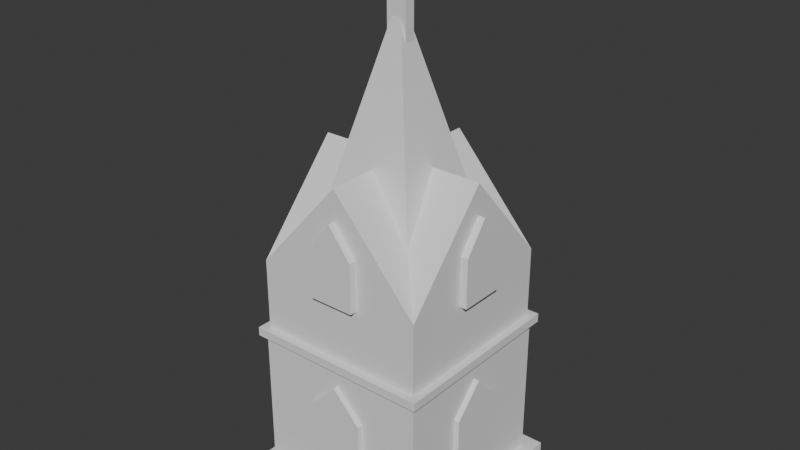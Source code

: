 # Source: small_chapel.blend  (saved by Blender 4.3.34; exported with 4.5.12 LTS)
import bpy
from mathutils import Matrix  # noqa: F401  (used for matrix-valued properties, if any)

bpy.ops.wm.read_factory_settings(use_empty=True)
scene = bpy.context.scene
scene.name = 'Scene'

# ---- collections
col_collection = bpy.data.collections.new('Collection'); scene.collection.children.link(col_collection)

# ---- world
world_world = bpy.data.worlds.new('World'); scene.world = world_world
world_world.use_nodes = True; world_world.node_tree.nodes.clear()
_N = world_world.node_tree.nodes; _L = world_world.node_tree.links
n0 = _N.new('ShaderNodeOutputWorld'); n0.name = 'World Output'; n0.location = (300, 300)
n1 = _N.new('ShaderNodeBackground'); n1.name = 'Background'; n1.location = (10, 300)
n1.inputs[0].default_value = (0.05088, 0.05088, 0.05088, 1.0)
_L.new(n1.outputs[0], n0.inputs[0])
n0.is_active_output = True
world_world.color = (0.05088, 0.05088, 0.05088)
world_world.sun_shadow_jitter_overblur = 0.0

# ---- meshes
me_plane = bpy.data.meshes.new('Plane')
me_plane.from_pydata([(-1.0, -1.0, 0.0), (1.0, -1.0, 0.0), (-1.0, 1.0, 0.0), (1.0, 1.0, 0.0), (-1.0, 1.0, 0.1704), (-1.0, -1.0, 0.1704), (1.0, -1.0, 0.1704), (1.0, 1.0, 0.1704), (-0.8641, 0.8641, 0.1704), (-0.8641, -0.8641, 0.1704), (0.8641, -0.8641, 0.1704), (0.8641, 0.8641, 0.1704), (-0.8641, 0.8641, 1.603), (-0.8641, -0.8641, 1.603), (0.8641, -0.8641, 1.603), (0.8641, 0.8641, 1.603), (-0.9191, 0.9191, 1.603), (-0.9191, -0.9191, 1.603), (0.9191, -0.9191, 1.603), (0.9191, 0.9191, 1.603), (-0.9191, 0.9191, 1.688), (-0.9191, -0.9191, 1.688), (0.9191, -0.9191, 1.688), (0.9191, 0.9191, 1.688), (-0.845, 0.845, 1.688), (-0.845, -0.845, 1.688), (0.845, -0.845, 1.688), (0.845, 0.845, 1.688), (-0.845, 0.845, 2.384), (-0.845, -0.845, 2.384), (0.845, -0.845, 2.384), (0.845, 0.845, 2.384), (-0.845, 0.0, 3.344), (0.0, -0.845, 3.344), (0.845, 0.0, 3.344), (0.0, 0.845, 3.344), (0.0, 0.0, 3.344), (-0.5455, -0.5455, 2.58), (0.5455, -0.5455, 2.58), (-0.5455, 0.5455, 2.58), (0.5455, 0.5455, 2.58), (0.0, 0.0, 4.775), (0.0, -0.845, 1.688), (0.4225, -0.845, 2.864), (0.845, -0.845, 2.036), (-0.845, -0.845, 2.036), (-0.4225, -0.845, 2.864), (0.2817, -0.845, 1.688), (0.5633, -0.845, 1.688), (0.5633, -0.845, 2.704), (0.7041, -0.845, 2.544), (0.845, -0.845, 2.152), (0.845, -0.845, 2.268), (-0.845, -0.845, 1.92), (-0.845, -0.845, 1.804), (-0.2817, -0.845, 3.024), (-0.1408, -0.845, 3.184), (-0.5633, -0.845, 1.688), (-0.2817, -0.845, 1.688), (0.1408, -0.845, 3.184), (0.2817, -0.845, 3.024), (0.845, -0.845, 1.804), (0.845, -0.845, 1.92), (-0.845, -0.845, 2.268), (-0.845, -0.845, 2.152), (-0.7041, -0.845, 2.544), (-0.5633, -0.845, 2.704), (0.845, 0.0, 1.688), (0.845, 0.4225, 2.864), (0.845, 0.845, 2.036), (0.845, -0.845, 2.326), (0.845, -0.4225, 2.864), (0.845, -0.845, 1.978), (0.845, -0.845, 2.094), (0.845, -0.845, 2.21), (0.845, -0.845, 1.746), (0.845, -0.845, 1.862)], [], [(0, 2, 3, 1), (6, 7, 11, 10), (3, 2, 4, 7), (0, 1, 6, 5), (1, 3, 7, 6), (2, 0, 5, 4), (10, 11, 15, 14), (4, 5, 9, 8), (7, 4, 8, 11), (5, 6, 10, 9), (15, 12, 16, 19), (8, 9, 13, 12), (11, 8, 12, 15), (9, 10, 14, 13), (18, 19, 23, 22), (13, 14, 18, 17), (14, 15, 19, 18), (12, 13, 17, 16), (20, 21, 25, 24), (16, 17, 21, 20), (19, 16, 20, 23), (17, 18, 22, 21), (27, 24, 28, 35, 31, 69), (23, 20, 24, 27), (21, 22, 26, 48, 47, 42, 58, 57, 25), (22, 23, 27, 67, 26), (35, 36, 31), (25, 57, 58, 42, 47, 48, 26, 75, 61, 76, 62, 72, 44, 73, 51, 74, 52, 70, 30, 50, 49, 43, 60, 59, 33, 56, 55, 46, 66, 65, 29, 63, 64, 45, 53, 54), (26, 67, 27, 69, 31, 68, 34, 71, 30, 70, 52, 74, 51, 73, 44, 72, 62, 76, 61, 75), (24, 25, 54, 53, 45, 64, 63, 29, 32, 28), (28, 32, 36), (28, 36, 35), (30, 36, 33, 59, 60, 43, 49, 50), (31, 36, 34, 68), (33, 36, 29, 65, 66, 46, 55, 56), (29, 36, 32), (34, 36, 30, 71), (37, 39, 40, 38), (38, 40, 41), (39, 37, 41), (40, 39, 41), (37, 38, 41)])
_uv = me_plane.uv_layers.new(name='UVMap')
_uv.uv.foreach_set('vector', [0.0, 0.0, 0.0, 1.0, 1.0, 1.0, 1.0, 0.0, 1.0, 0.0, 1.0, 1.0, 1.0, 1.0, 1.0, 0.0, 1.0, 1.0, 0.0, 1.0, 0.0, 1.0, 1.0, 1.0, 0.0, 0.0, 1.0, 0.0, 1.0, 0.0, 0.0, 0.0, 1.0, 0.0, 1.0, 1.0, 1.0, 1.0, 1.0, 0.0, 0.0, 1.0, 0.0, 0.0, 0.0, 0.0, 0.0, 1.0, 1.0, 0.0, 1.0, 1.0, 1.0, 1.0, 1.0, 0.0, 0.0, 1.0, 0.0, 0.0, 0.0, 0.0, 0.0, 1.0, 1.0, 1.0, 0.0, 1.0, 0.0, 1.0, 1.0, 1.0, 0.0, 0.0, 1.0, 0.0, 1.0, 0.0, 0.0, 0.0, 1.0, 1.0, 0.0, 1.0, 0.0, 1.0, 1.0, 1.0, 0.0, 1.0, 0.0, 0.0, 0.0, 0.0, 0.0, 1.0, 1.0, 1.0, 0.0, 1.0, 0.0, 1.0, 1.0, 1.0, 0.0, 0.0, 1.0, 0.0, 1.0, 0.0, 0.0, 0.0, 1.0, 0.0, 1.0, 1.0, 1.0, 1.0, 1.0, 0.0, 0.0, 0.0, 1.0, 0.0, 1.0, 0.0, 0.0, 0.0, 1.0, 0.0, 1.0, 1.0, 1.0, 1.0, 1.0, 0.0, 0.0, 1.0, 0.0, 0.0, 0.0, 0.0, 0.0, 1.0, 0.0, 1.0, 0.0, 0.0, 0.0, 0.0, 0.0, 1.0, 0.0, 1.0, 0.0, 0.0, 0.0, 0.0, 0.0, 1.0, 1.0, 1.0, 0.0, 1.0, 0.0, 1.0, 1.0, 1.0, 0.0, 0.0, 1.0, 0.0, 1.0, 0.0, 0.0, 0.0, 1.0, 1.0, 0.0, 1.0, 0.0, 1.0, 0.5, 1.0, 1.0, 1.0, 1.0, 1.0, 1.0, 1.0, 0.0, 1.0, 0.0, 1.0, 1.0, 1.0, 0.0, 0.0, 1.0, 0.0, 1.0, 0.0, 0.8333, 0.0, 0.6667, 0.0, 0.5, 0.0, 0.3333, 0.0, 0.1667, 0.0, 0.0, 0.0, 1.0, 0.0, 1.0, 1.0, 1.0, 1.0, 1.0, 0.5, 1.0, 0.0, 0.5, 1.0, 0.0, 0.0, 1.0, 1.0, 0.0, 0.0, 0.1667, 0.0, 0.3333, 0.0, 0.5, 0.0, 0.6667, 0.0, 0.8333, 0.0, 1.0, 0.0, 1.0, 0.0, 1.0, 0.0, 1.0, 0.0, 1.0, 0.0, 1.0, 0.0, 1.0, 0.0, 1.0, 0.0, 1.0, 0.0, 1.0, 0.0, 1.0, 0.0, 1.0, 0.0, 1.0, 0.0, 0.9167, 0.0, 0.8333, 0.0, 0.75, 0.0, 0.6667, 0.0, 0.5833, 0.0, 0.5, 0.0, 0.4167, 0.0, 0.3333, 0.0, 0.25, 0.0, 0.1667, 0.0, 0.08333, 0.0, 0.0, 0.0, 0.0, 0.0, 0.0, 0.0, 0.0, 0.0, 0.0, 0.0, 0.0, 0.0, 1.0, 0.0, 1.0, 0.5, 1.0, 1.0, 1.0, 1.0, 1.0, 1.0, 1.0, 0.75, 1.0, 0.5, 1.0, 0.25, 1.0, 0.0, 1.0, 0.0, 1.0, 0.0, 1.0, 0.0, 1.0, 0.0, 1.0, 0.0, 1.0, 0.0, 1.0, 0.0, 1.0, 0.0, 1.0, 0.0, 1.0, 0.0, 1.0, 0.0, 0.0, 1.0, 0.0, 0.0, 0.0, 0.0, 0.0, 0.0, 0.0, 0.0, 0.0, 0.0, 0.0, 0.0, 0.0, 0.0, 0.0, 0.5, 0.0, 1.0, 0.0, 1.0, 0.0, 0.5, 0.0, 0.0, 0.0, 1.0, 0.0, 0.0, 0.5, 1.0, 1.0, 0.0, 0.5, 0.5, 0.5, 0.0, 0.5833, 0.0, 0.6667, 0.0, 0.75, 0.0, 0.8333, 0.0, 0.9167, 0.0, 1.0, 1.0, 0.0, 0.0, 1.0, 0.5, 1.0, 0.75, 0.5, 0.0, 0.5, 0.5, 0.0, 0.0, 0.08333, 0.0, 0.1667, 0.0, 0.25, 0.0, 0.3333, 0.0, 0.4167, 0.0, 0.0, 0.0, 0.5, 0.5, 0.0, 0.5, 1.0, 0.5, 0.0, 0.0, 1.0, 0.0, 1.0, 0.25, 0.0, 0.0, 0.0, 1.0, 1.0, 1.0, 1.0, 0.0, 1.0, 0.0, 1.0, 1.0, 1.0, 0.0, 0.0, 1.0, 0.0, 0.0, 0.0, 1.0, 1.0, 1.0, 0.0, 1.0, 1.0, 1.0, 0.0, 0.0, 1.0, 0.0, 0.0, 0.0])
me_plane.update()
me_plane_001 = bpy.data.meshes.new('Plane.001')
me_plane_001.from_pydata([(-1.0, -1.277, 0.0), (1.0, -1.277, 0.0), (-1.0, 1.0, 0.0), (1.0, 1.0, 0.0), (-1.0, 1.501, 0.0), (1.0, 1.501, 0.0), (4.199, 1.0, 0.0), (4.199, 1.501, 0.0), (-4.199, 1.0, 0.0), (-4.199, 1.501, 0.0), (-1.0, 2.39, 0.0), (1.0, 2.39, 0.0), (-1.0, 1.0, 1.055), (-1.0, -1.277, 1.055), (1.0, -1.277, 1.055), (1.0, 1.0, 1.055), (1.0, 1.501, 1.055), (-1.0, 1.501, 1.055), (4.199, 1.0, 1.055), (4.199, 1.501, 1.055), (-4.199, 1.501, 1.055), (-4.199, 1.0, 1.055), (1.0, 2.39, 1.055), (-1.0, 2.39, 1.055)], [], [(0, 2, 3, 1), (2, 4, 5, 3), (5, 7, 6, 3), (2, 8, 9, 4), (4, 10, 11, 5), (13, 14, 15, 12), (12, 15, 16, 17), (16, 15, 18, 19), (12, 17, 20, 21), (17, 16, 22, 23), (11, 10, 23, 22), (9, 8, 21, 20), (2, 0, 13, 12), (6, 7, 19, 18), (10, 4, 17, 23), (8, 2, 12, 21), (0, 1, 14, 13), (7, 5, 16, 19), (5, 11, 22, 16), (4, 9, 20, 17), (1, 3, 15, 14), (3, 6, 18, 15)])
_uv = me_plane_001.uv_layers.new(name='UVMap')
_uv.uv.foreach_set('vector', [0.0, 0.0, 0.0, 1.0, 1.0, 1.0, 1.0, 0.0, 0.0, 1.0, 0.0, 1.0, 1.0, 1.0, 1.0, 1.0, 1.0, 1.0, 1.0, 1.0, 1.0, 1.0, 1.0, 1.0, 0.0, 1.0, 0.0, 1.0, 0.0, 1.0, 0.0, 1.0, 0.0, 1.0, 0.0, 1.0, 1.0, 1.0, 1.0, 1.0, 0.0, 0.0, 1.0, 0.0, 1.0, 1.0, 0.0, 1.0, 0.0, 1.0, 1.0, 1.0, 1.0, 1.0, 0.0, 1.0, 1.0, 1.0, 1.0, 1.0, 1.0, 1.0, 1.0, 1.0, 0.0, 1.0, 0.0, 1.0, 0.0, 1.0, 0.0, 1.0, 0.0, 1.0, 1.0, 1.0, 1.0, 1.0, 0.0, 1.0, 1.0, 1.0, 0.0, 1.0, 0.0, 1.0, 1.0, 1.0, 0.0, 1.0, 0.0, 1.0, 0.0, 1.0, 0.0, 1.0, 0.0, 1.0, 0.0, 0.0, 0.0, 0.0, 0.0, 1.0, 1.0, 1.0, 1.0, 1.0, 1.0, 1.0, 1.0, 1.0, 0.0, 1.0, 0.0, 1.0, 0.0, 1.0, 0.0, 1.0, 0.0, 1.0, 0.0, 1.0, 0.0, 1.0, 0.0, 1.0, 0.0, 0.0, 1.0, 0.0, 1.0, 0.0, 0.0, 0.0, 1.0, 1.0, 1.0, 1.0, 1.0, 1.0, 1.0, 1.0, 1.0, 1.0, 1.0, 1.0, 1.0, 1.0, 1.0, 1.0, 0.0, 1.0, 0.0, 1.0, 0.0, 1.0, 0.0, 1.0, 1.0, 0.0, 1.0, 1.0, 1.0, 1.0, 1.0, 0.0, 1.0, 1.0, 1.0, 1.0, 1.0, 1.0, 1.0, 1.0])
me_plane_001.update()
me_plane_002 = bpy.data.meshes.new('Plane.002')
me_plane_002.from_pydata([(-1.0, -1.0, 0.0), (1.0, -1.0, 0.0), (-1.0, 1.0, 0.0), (1.0, 1.0, 0.0), (-1.0, 0.0, 0.0), (0.0, -1.0, 0.0), (1.0, 0.0, 0.0), (0.0, 1.67, 0.0), (0.0, 0.0, 0.0), (-1.0, -1.0, 0.2448), (1.0, -1.0, 0.2448), (-1.0, 1.0, 0.2448), (1.0, 1.0, 0.2448), (-1.0, 0.0, 0.2448), (0.0, -1.0, 0.2448), (1.0, 0.0, 0.2448), (0.0, 1.67, 0.2448), (0.0, 0.0, 0.2448), (-0.09692, 1.605, 0.0), (-0.09692, -1.0, 0.0), (-0.09692, 0.0, 0.0), (-0.09692, 1.605, 0.2448), (-0.09692, -1.0, 0.2448), (-0.09692, 0.0, 0.2448), (0.09596, -1.0, 0.0), (0.09596, 1.606, 0.0), (0.09596, 0.0, 0.0), (0.09596, -1.0, 0.2448), (0.09596, 1.606, 0.2448), (0.09596, 0.0, 0.2448)], [], [(26, 25, 3, 6), (20, 18, 7, 8), (19, 20, 8, 5), (24, 26, 6, 1), (29, 15, 12, 28), (23, 17, 16, 21), (22, 14, 17, 23), (27, 10, 15, 29), (25, 7, 16, 28), (19, 5, 14, 22), (18, 2, 11, 21), (24, 1, 10, 27), (1, 6, 15, 10), (2, 4, 13, 11), (6, 3, 12, 15), (4, 0, 9, 13), (7, 18, 21, 16), (0, 19, 22, 9), (9, 22, 23, 13), (13, 23, 21, 11), (0, 4, 20, 19), (4, 2, 18, 20), (5, 24, 27, 14), (3, 25, 28, 12), (14, 27, 29, 17), (17, 29, 28, 16), (5, 8, 26, 24), (8, 7, 25, 26)])
_uv = me_plane_002.uv_layers.new(name='UVMap')
_uv.uv.foreach_set('vector', [0.548, 0.5, 0.548, 1.0, 1.0, 1.0, 1.0, 0.5, 0.4515, 0.5, 0.4515, 1.0, 0.5, 1.0, 0.5, 0.5, 0.4515, 0.0, 0.4515, 0.5, 0.5, 0.5, 0.5, 0.0, 0.548, 0.0, 0.548, 0.5, 1.0, 0.5, 1.0, 0.0, 0.548, 0.5, 1.0, 0.5, 1.0, 1.0, 0.548, 1.0, 0.4515, 0.5, 0.5, 0.5, 0.5, 1.0, 0.4515, 1.0, 0.4515, 0.0, 0.5, 0.0, 0.5, 0.5, 0.4515, 0.5, 0.548, 0.0, 1.0, 0.0, 1.0, 0.5, 0.548, 0.5, 0.548, 1.0, 0.5, 1.0, 0.5, 1.0, 0.548, 1.0, 0.4515, 0.0, 0.5, 0.0, 0.5, 0.0, 0.4515, 0.0, 0.4515, 1.0, 0.0, 1.0, 0.0, 1.0, 0.4515, 1.0, 0.548, 0.0, 1.0, 0.0, 1.0, 0.0, 0.548, 0.0, 1.0, 0.0, 1.0, 0.5, 1.0, 0.5, 1.0, 0.0, 0.0, 1.0, 0.0, 0.5, 0.0, 0.5, 0.0, 1.0, 1.0, 0.5, 1.0, 1.0, 1.0, 1.0, 1.0, 0.5, 0.0, 0.5, 0.0, 0.0, 0.0, 0.0, 0.0, 0.5, 0.5, 1.0, 0.4515, 1.0, 0.4515, 1.0, 0.5, 1.0, 0.0, 0.0, 0.4515, 0.0, 0.4515, 0.0, 0.0, 0.0, 0.0, 0.0, 0.4515, 0.0, 0.4515, 0.5, 0.0, 0.5, 0.0, 0.5, 0.4515, 0.5, 0.4515, 1.0, 0.0, 1.0, 0.0, 0.0, 0.0, 0.5, 0.4515, 0.5, 0.4515, 0.0, 0.0, 0.5, 0.0, 1.0, 0.4515, 1.0, 0.4515, 0.5, 0.5, 0.0, 0.548, 0.0, 0.548, 0.0, 0.5, 0.0, 1.0, 1.0, 0.548, 1.0, 0.548, 1.0, 1.0, 1.0, 0.5, 0.0, 0.548, 0.0, 0.548, 0.5, 0.5, 0.5, 0.5, 0.5, 0.548, 0.5, 0.548, 1.0, 0.5, 1.0, 0.5, 0.0, 0.5, 0.5, 0.548, 0.5, 0.548, 0.0, 0.5, 0.5, 0.5, 1.0, 0.548, 1.0, 0.548, 0.5])
me_plane_002.update()
me_plane_003 = bpy.data.meshes.new('Plane.003')
me_plane_003.from_pydata([(-1.0, -1.0, 0.0), (1.0, -1.0, 0.0), (-1.0, 1.0, 0.0), (1.0, 1.0, 0.0), (-1.0, 0.0, 0.0), (0.0, -1.0, 0.0), (1.0, 0.0, 0.0), (0.0, 1.67, 0.0), (0.0, 0.0, 0.0), (-1.0, -1.0, 0.2448), (1.0, -1.0, 0.2448), (-1.0, 1.0, 0.2448), (1.0, 1.0, 0.2448), (-1.0, 0.0, 0.2448), (0.0, -1.0, 0.2448), (1.0, 0.0, 0.2448), (0.0, 1.67, 0.2448), (0.0, 0.0, 0.2448), (-0.0961, 1.606, 0.0), (-0.0961, -1.0, 0.0), (-0.0961, 0.0, 0.0), (-0.0961, 1.606, 0.2448), (-0.0961, -1.0, 0.2448), (-0.0961, 0.0, 0.2448), (0.09713, -1.0, 0.0), (0.09713, 1.605, 0.0), (0.09713, 0.0, 0.0), (0.09713, -1.0, 0.2448), (0.09713, 1.605, 0.2448), (0.09713, 0.0, 0.2448)], [], [(26, 25, 3, 6), (20, 18, 7, 8), (19, 20, 8, 5), (24, 26, 6, 1), (29, 15, 12, 28), (23, 17, 16, 21), (22, 14, 17, 23), (27, 10, 15, 29), (25, 7, 16, 28), (19, 5, 14, 22), (18, 2, 11, 21), (24, 1, 10, 27), (1, 6, 15, 10), (2, 4, 13, 11), (6, 3, 12, 15), (4, 0, 9, 13), (7, 18, 21, 16), (0, 19, 22, 9), (9, 22, 23, 13), (13, 23, 21, 11), (0, 4, 20, 19), (4, 2, 18, 20), (5, 24, 27, 14), (3, 25, 28, 12), (14, 27, 29, 17), (17, 29, 28, 16), (5, 8, 26, 24), (8, 7, 25, 26)])
_uv = me_plane_003.uv_layers.new(name='UVMap')
_uv.uv.foreach_set('vector', [0.5486, 0.5, 0.5486, 1.0, 1.0, 1.0, 1.0, 0.5, 0.452, 0.5, 0.452, 1.0, 0.5, 1.0, 0.5, 0.5, 0.452, 0.0, 0.452, 0.5, 0.5, 0.5, 0.5, 0.0, 0.5486, 0.0, 0.5486, 0.5, 1.0, 0.5, 1.0, 0.0, 0.5486, 0.5, 1.0, 0.5, 1.0, 1.0, 0.5486, 1.0, 0.452, 0.5, 0.5, 0.5, 0.5, 1.0, 0.452, 1.0, 0.452, 0.0, 0.5, 0.0, 0.5, 0.5, 0.452, 0.5, 0.5486, 0.0, 1.0, 0.0, 1.0, 0.5, 0.5486, 0.5, 0.5486, 1.0, 0.5, 1.0, 0.5, 1.0, 0.5486, 1.0, 0.452, 0.0, 0.5, 0.0, 0.5, 0.0, 0.452, 0.0, 0.452, 1.0, 0.0, 1.0, 0.0, 1.0, 0.452, 1.0, 0.5486, 0.0, 1.0, 0.0, 1.0, 0.0, 0.5486, 0.0, 1.0, 0.0, 1.0, 0.5, 1.0, 0.5, 1.0, 0.0, 0.0, 1.0, 0.0, 0.5, 0.0, 0.5, 0.0, 1.0, 1.0, 0.5, 1.0, 1.0, 1.0, 1.0, 1.0, 0.5, 0.0, 0.5, 0.0, 0.0, 0.0, 0.0, 0.0, 0.5, 0.5, 1.0, 0.452, 1.0, 0.452, 1.0, 0.5, 1.0, 0.0, 0.0, 0.452, 0.0, 0.452, 0.0, 0.0, 0.0, 0.0, 0.0, 0.452, 0.0, 0.452, 0.5, 0.0, 0.5, 0.0, 0.5, 0.452, 0.5, 0.452, 1.0, 0.0, 1.0, 0.0, 0.0, 0.0, 0.5, 0.452, 0.5, 0.452, 0.0, 0.0, 0.5, 0.0, 1.0, 0.452, 1.0, 0.452, 0.5, 0.5, 0.0, 0.5486, 0.0, 0.5486, 0.0, 0.5, 0.0, 1.0, 1.0, 0.5486, 1.0, 0.5486, 1.0, 1.0, 1.0, 0.5, 0.0, 0.5486, 0.0, 0.5486, 0.5, 0.5, 0.5, 0.5, 0.5, 0.5486, 0.5, 0.5486, 1.0, 0.5, 1.0, 0.5, 0.0, 0.5, 0.5, 0.5486, 0.5, 0.5486, 0.0, 0.5, 0.5, 0.5, 1.0, 0.5486, 1.0, 0.5486, 0.5])
me_plane_003.update()
me_plane_004 = bpy.data.meshes.new('Plane.004')
me_plane_004.from_pydata([(-1.0, -1.0, 0.0), (1.0, -1.0, 0.0), (-1.0, 1.0, 0.0), (1.0, 1.0, 0.0), (-1.0, 0.0, 0.0), (0.0, -1.0, 0.0), (1.0, 0.0, 0.0), (0.0, 1.67, 0.0), (0.0, 0.0, 0.0), (-1.0, -1.0, 0.2448), (1.0, -1.0, 0.2448), (-1.0, 1.0, 0.2448), (1.0, 1.0, 0.2448), (-1.0, 0.0, 0.2448), (0.0, -1.0, 0.2448), (1.0, 0.0, 0.2448), (0.0, 1.67, 0.2448), (0.0, 0.0, 0.2448), (-0.0987, 1.604, 0.0), (-0.0987, -1.0, 0.0), (-0.0987, 0.0, 0.0), (-0.0987, 1.604, 0.2448), (-0.0987, -1.0, 0.2448), (-0.0987, 0.0, 0.2448), (0.09722, -1.0, 0.0), (0.09722, 1.605, 0.0), (0.09722, 0.0, 0.0), (0.09722, -1.0, 0.2448), (0.09722, 1.605, 0.2448), (0.09722, 0.0, 0.2448)], [], [(26, 25, 3, 6), (20, 18, 7, 8), (19, 20, 8, 5), (24, 26, 6, 1), (29, 15, 12, 28), (23, 17, 16, 21), (22, 14, 17, 23), (27, 10, 15, 29), (25, 7, 16, 28), (19, 5, 14, 22), (18, 2, 11, 21), (24, 1, 10, 27), (1, 6, 15, 10), (2, 4, 13, 11), (6, 3, 12, 15), (4, 0, 9, 13), (7, 18, 21, 16), (0, 19, 22, 9), (9, 22, 23, 13), (13, 23, 21, 11), (0, 4, 20, 19), (4, 2, 18, 20), (5, 24, 27, 14), (3, 25, 28, 12), (14, 27, 29, 17), (17, 29, 28, 16), (5, 8, 26, 24), (8, 7, 25, 26)])
_uv = me_plane_004.uv_layers.new(name='UVMap')
_uv.uv.foreach_set('vector', [0.5486, 0.5, 0.5486, 1.0, 1.0, 1.0, 1.0, 0.5, 0.4507, 0.5, 0.4507, 1.0, 0.5, 1.0, 0.5, 0.5, 0.4507, 0.0, 0.4507, 0.5, 0.5, 0.5, 0.5, 0.0, 0.5486, 0.0, 0.5486, 0.5, 1.0, 0.5, 1.0, 0.0, 0.5486, 0.5, 1.0, 0.5, 1.0, 1.0, 0.5486, 1.0, 0.4507, 0.5, 0.5, 0.5, 0.5, 1.0, 0.4507, 1.0, 0.4507, 0.0, 0.5, 0.0, 0.5, 0.5, 0.4507, 0.5, 0.5486, 0.0, 1.0, 0.0, 1.0, 0.5, 0.5486, 0.5, 0.5486, 1.0, 0.5, 1.0, 0.5, 1.0, 0.5486, 1.0, 0.4507, 0.0, 0.5, 0.0, 0.5, 0.0, 0.4507, 0.0, 0.4507, 1.0, 0.0, 1.0, 0.0, 1.0, 0.4507, 1.0, 0.5486, 0.0, 1.0, 0.0, 1.0, 0.0, 0.5486, 0.0, 1.0, 0.0, 1.0, 0.5, 1.0, 0.5, 1.0, 0.0, 0.0, 1.0, 0.0, 0.5, 0.0, 0.5, 0.0, 1.0, 1.0, 0.5, 1.0, 1.0, 1.0, 1.0, 1.0, 0.5, 0.0, 0.5, 0.0, 0.0, 0.0, 0.0, 0.0, 0.5, 0.5, 1.0, 0.4507, 1.0, 0.4507, 1.0, 0.5, 1.0, 0.0, 0.0, 0.4507, 0.0, 0.4507, 0.0, 0.0, 0.0, 0.0, 0.0, 0.4507, 0.0, 0.4507, 0.5, 0.0, 0.5, 0.0, 0.5, 0.4507, 0.5, 0.4507, 1.0, 0.0, 1.0, 0.0, 0.0, 0.0, 0.5, 0.4507, 0.5, 0.4507, 0.0, 0.0, 0.5, 0.0, 1.0, 0.4507, 1.0, 0.4507, 0.5, 0.5, 0.0, 0.5486, 0.0, 0.5486, 0.0, 0.5, 0.0, 1.0, 1.0, 0.5486, 1.0, 0.5486, 1.0, 1.0, 1.0, 0.5, 0.0, 0.5486, 0.0, 0.5486, 0.5, 0.5, 0.5, 0.5, 0.5, 0.5486, 0.5, 0.5486, 1.0, 0.5, 1.0, 0.5, 0.0, 0.5, 0.5, 0.5486, 0.5, 0.5486, 0.0, 0.5, 0.5, 0.5, 1.0, 0.5486, 1.0, 0.5486, 0.5])
me_plane_004.update()
me_plane_005 = bpy.data.meshes.new('Plane.005')
me_plane_005.from_pydata([(-1.0, -1.0, 0.0), (1.0, -1.0, 0.0), (-1.0, 1.0, 0.0), (1.0, 1.0, 0.0), (-1.0, 0.0, 0.0), (0.0, -1.0, 0.0), (1.0, 0.0, 0.0), (0.0, 1.67, 0.0), (0.0, 0.0, 0.0), (-1.0, -1.0, 0.2448), (1.0, -1.0, 0.2448), (-1.0, 1.0, 0.2448), (1.0, 1.0, 0.2448), (-1.0, 0.0, 0.2448), (0.0, -1.0, 0.2448), (1.0, 0.0, 0.2448), (0.0, 1.67, 0.2448), (0.0, 0.0, 0.2448), (-0.09844, 1.604, 0.0), (-0.09844, -1.0, 0.0), (-0.09844, 0.0, 0.0), (-0.09844, 1.604, 0.2448), (-0.09844, -1.0, 0.2448), (-0.09844, 0.0, 0.2448), (0.09831, -1.0, 0.0), (0.09831, 1.604, 0.0), (0.09831, 0.0, 0.0), (0.09831, -1.0, 0.2448), (0.09831, 1.604, 0.2448), (0.09831, 0.0, 0.2448)], [], [(26, 25, 3, 6), (20, 18, 7, 8), (19, 20, 8, 5), (24, 26, 6, 1), (29, 15, 12, 28), (23, 17, 16, 21), (22, 14, 17, 23), (27, 10, 15, 29), (25, 7, 16, 28), (19, 5, 14, 22), (18, 2, 11, 21), (24, 1, 10, 27), (1, 6, 15, 10), (2, 4, 13, 11), (6, 3, 12, 15), (4, 0, 9, 13), (7, 18, 21, 16), (0, 19, 22, 9), (9, 22, 23, 13), (13, 23, 21, 11), (0, 4, 20, 19), (4, 2, 18, 20), (5, 24, 27, 14), (3, 25, 28, 12), (14, 27, 29, 17), (17, 29, 28, 16), (5, 8, 26, 24), (8, 7, 25, 26)])
_uv = me_plane_005.uv_layers.new(name='UVMap')
_uv.uv.foreach_set('vector', [0.5492, 0.5, 0.5492, 1.0, 1.0, 1.0, 1.0, 0.5, 0.4508, 0.5, 0.4508, 1.0, 0.5, 1.0, 0.5, 0.5, 0.4508, 0.0, 0.4508, 0.5, 0.5, 0.5, 0.5, 0.0, 0.5492, 0.0, 0.5492, 0.5, 1.0, 0.5, 1.0, 0.0, 0.5492, 0.5, 1.0, 0.5, 1.0, 1.0, 0.5492, 1.0, 0.4508, 0.5, 0.5, 0.5, 0.5, 1.0, 0.4508, 1.0, 0.4508, 0.0, 0.5, 0.0, 0.5, 0.5, 0.4508, 0.5, 0.5492, 0.0, 1.0, 0.0, 1.0, 0.5, 0.5492, 0.5, 0.5492, 1.0, 0.5, 1.0, 0.5, 1.0, 0.5492, 1.0, 0.4508, 0.0, 0.5, 0.0, 0.5, 0.0, 0.4508, 0.0, 0.4508, 1.0, 0.0, 1.0, 0.0, 1.0, 0.4508, 1.0, 0.5492, 0.0, 1.0, 0.0, 1.0, 0.0, 0.5492, 0.0, 1.0, 0.0, 1.0, 0.5, 1.0, 0.5, 1.0, 0.0, 0.0, 1.0, 0.0, 0.5, 0.0, 0.5, 0.0, 1.0, 1.0, 0.5, 1.0, 1.0, 1.0, 1.0, 1.0, 0.5, 0.0, 0.5, 0.0, 0.0, 0.0, 0.0, 0.0, 0.5, 0.5, 1.0, 0.4508, 1.0, 0.4508, 1.0, 0.5, 1.0, 0.0, 0.0, 0.4508, 0.0, 0.4508, 0.0, 0.0, 0.0, 0.0, 0.0, 0.4508, 0.0, 0.4508, 0.5, 0.0, 0.5, 0.0, 0.5, 0.4508, 0.5, 0.4508, 1.0, 0.0, 1.0, 0.0, 0.0, 0.0, 0.5, 0.4508, 0.5, 0.4508, 0.0, 0.0, 0.5, 0.0, 1.0, 0.4508, 1.0, 0.4508, 0.5, 0.5, 0.0, 0.5492, 0.0, 0.5492, 0.0, 0.5, 0.0, 1.0, 1.0, 0.5492, 1.0, 0.5492, 1.0, 1.0, 1.0, 0.5, 0.0, 0.5492, 0.0, 0.5492, 0.5, 0.5, 0.5, 0.5, 0.5, 0.5492, 0.5, 0.5492, 1.0, 0.5, 1.0, 0.5, 0.0, 0.5, 0.5, 0.5492, 0.5, 0.5492, 0.0, 0.5, 0.5, 0.5, 1.0, 0.5492, 1.0, 0.5492, 0.5])
me_plane_005.update()
me_plane_006 = bpy.data.meshes.new('Plane.006')
me_plane_006.from_pydata([(-0.8, -0.09357, 4.47e-08), (0.8, -0.09357, 2.98e-08), (-0.8, 1.0, 7.451e-09), (0.8, 1.0, -7.451e-09), (-0.8, -5.96e-08, 7.451e-09), (6.143e-07, -0.09357, 3.725e-08), (0.8, 5.96e-08, -7.451e-09), (2.84e-07, 1.67, 0.0), (-1.223e-08, 0.0, 0.0), (-0.8, -0.09357, 0.2448), (0.8, -0.09357, 0.2448), (-0.8, 1.0, 0.2448), (0.8, 1.0, 0.2448), (-0.8, -5.96e-08, 0.2448), (6.11e-07, -0.09357, 0.2448), (0.8, 5.96e-08, 0.2448), (2.807e-07, 1.67, 0.2448), (-1.56e-08, 0.0, 0.2448)], [], [(8, 7, 3, 6), (4, 2, 7, 8), (0, 4, 8, 5), (5, 8, 6, 1), (17, 15, 12, 16), (13, 17, 16, 11), (9, 14, 17, 13), (14, 10, 15, 17), (3, 7, 16, 12), (0, 5, 14, 9), (7, 2, 11, 16), (5, 1, 10, 14), (1, 6, 15, 10), (2, 4, 13, 11), (6, 3, 12, 15), (4, 0, 9, 13)])
_uv = me_plane_006.uv_layers.new(name='UVMap')
_uv.uv.foreach_set('vector', [0.5, 0.5, 0.5, 1.0, 1.0, 1.0, 1.0, 0.5, 0.0, 0.5, 0.0, 1.0, 0.5, 1.0, 0.5, 0.5, 0.0, 0.0, 0.0, 0.5, 0.5, 0.5, 0.5, 0.0, 0.5, 0.0, 0.5, 0.5, 1.0, 0.5, 1.0, 0.0, 0.5, 0.5, 1.0, 0.5, 1.0, 1.0, 0.5, 1.0, 0.0, 0.5, 0.5, 0.5, 0.5, 1.0, 0.0, 1.0, 0.0, 0.0, 0.5, 0.0, 0.5, 0.5, 0.0, 0.5, 0.5, 0.0, 1.0, 0.0, 1.0, 0.5, 0.5, 0.5, 1.0, 1.0, 0.5, 1.0, 0.5, 1.0, 1.0, 1.0, 0.0, 0.0, 0.5, 0.0, 0.5, 0.0, 0.0, 0.0, 0.5, 1.0, 0.0, 1.0, 0.0, 1.0, 0.5, 1.0, 0.5, 0.0, 1.0, 0.0, 1.0, 0.0, 0.5, 0.0, 1.0, 0.0, 1.0, 0.5, 1.0, 0.5, 1.0, 0.0, 0.0, 1.0, 0.0, 0.5, 0.0, 0.5, 0.0, 1.0, 1.0, 0.5, 1.0, 1.0, 1.0, 1.0, 1.0, 0.5, 0.0, 0.5, 0.0, 0.0, 0.0, 0.0, 0.0, 0.5])
me_plane_006.update()
me_plane_007 = bpy.data.meshes.new('Plane.007')
me_plane_007.from_pydata([(-0.8, -0.0936, -2.98e-08), (0.8, -0.0936, -4.47e-08), (-0.8, 1.0, 7.451e-09), (0.8, 1.0, -7.451e-09), (-0.8, 0.0, 7.451e-09), (3.738e-10, -0.0936, -3.725e-08), (0.8, 0.0, -7.451e-09), (3.738e-10, 1.67, 0.0), (3.738e-10, 0.0, 0.0), (-0.8, -0.0936, 0.2448), (0.8, -0.0936, 0.2448), (-0.8, 1.0, 0.2448), (0.8, 1.0, 0.2448), (-0.8, 0.0, 0.2448), (-2.99e-09, -0.0936, 0.2448), (0.8, 0.0, 0.2448), (-2.99e-09, 1.67, 0.2448), (-2.99e-09, 0.0, 0.2448)], [], [(8, 7, 3, 6), (4, 2, 7, 8), (0, 4, 8, 5), (5, 8, 6, 1), (17, 15, 12, 16), (13, 17, 16, 11), (9, 14, 17, 13), (14, 10, 15, 17), (3, 7, 16, 12), (0, 5, 14, 9), (7, 2, 11, 16), (5, 1, 10, 14), (1, 6, 15, 10), (2, 4, 13, 11), (6, 3, 12, 15), (4, 0, 9, 13)])
_uv = me_plane_007.uv_layers.new(name='UVMap')
_uv.uv.foreach_set('vector', [0.5, 0.5, 0.5, 1.0, 1.0, 1.0, 1.0, 0.5, 0.0, 0.5, 0.0, 1.0, 0.5, 1.0, 0.5, 0.5, 0.0, 0.0, 0.0, 0.5, 0.5, 0.5, 0.5, 0.0, 0.5, 0.0, 0.5, 0.5, 1.0, 0.5, 1.0, 0.0, 0.5, 0.5, 1.0, 0.5, 1.0, 1.0, 0.5, 1.0, 0.0, 0.5, 0.5, 0.5, 0.5, 1.0, 0.0, 1.0, 0.0, 0.0, 0.5, 0.0, 0.5, 0.5, 0.0, 0.5, 0.5, 0.0, 1.0, 0.0, 1.0, 0.5, 0.5, 0.5, 1.0, 1.0, 0.5, 1.0, 0.5, 1.0, 1.0, 1.0, 0.0, 0.0, 0.5, 0.0, 0.5, 0.0, 0.0, 0.0, 0.5, 1.0, 0.0, 1.0, 0.0, 1.0, 0.5, 1.0, 0.5, 0.0, 1.0, 0.0, 1.0, 0.0, 0.5, 0.0, 1.0, 0.0, 1.0, 0.5, 1.0, 0.5, 1.0, 0.0, 0.0, 1.0, 0.0, 0.5, 0.0, 0.5, 0.0, 1.0, 1.0, 0.5, 1.0, 1.0, 1.0, 1.0, 1.0, 0.5, 0.0, 0.5, 0.0, 0.0, 0.0, 0.0, 0.0, 0.5])
me_plane_007.update()
me_plane_008 = bpy.data.meshes.new('Plane.008')
me_plane_008.from_pydata([(-0.8, -0.09357, -3.725e-08), (0.8, -0.09357, -3.725e-08), (-0.8, 1.0, 0.0), (0.8, 1.0, 0.0), (-0.8, 0.0, 0.0), (0.0, -0.09357, -3.725e-08), (0.8, 0.0, 0.0), (0.0, 1.67, 0.0), (0.0, 0.0, 0.0), (-0.8, -0.09357, 0.2448), (0.8, -0.09357, 0.2448), (-0.8, 1.0, 0.2448), (0.8, 1.0, 0.2448), (-0.8, 0.0, 0.2448), (0.0, -0.09357, 0.2448), (0.8, 0.0, 0.2448), (0.0, 1.67, 0.2448), (0.0, 0.0, 0.2448)], [], [(8, 7, 3, 6), (4, 2, 7, 8), (0, 4, 8, 5), (5, 8, 6, 1), (17, 15, 12, 16), (13, 17, 16, 11), (9, 14, 17, 13), (14, 10, 15, 17), (3, 7, 16, 12), (0, 5, 14, 9), (7, 2, 11, 16), (5, 1, 10, 14), (1, 6, 15, 10), (2, 4, 13, 11), (6, 3, 12, 15), (4, 0, 9, 13)])
_uv = me_plane_008.uv_layers.new(name='UVMap')
_uv.uv.foreach_set('vector', [0.5, 0.5, 0.5, 1.0, 1.0, 1.0, 1.0, 0.5, 0.0, 0.5, 0.0, 1.0, 0.5, 1.0, 0.5, 0.5, 0.0, 0.0, 0.0, 0.5, 0.5, 0.5, 0.5, 0.0, 0.5, 0.0, 0.5, 0.5, 1.0, 0.5, 1.0, 0.0, 0.5, 0.5, 1.0, 0.5, 1.0, 1.0, 0.5, 1.0, 0.0, 0.5, 0.5, 0.5, 0.5, 1.0, 0.0, 1.0, 0.0, 0.0, 0.5, 0.0, 0.5, 0.5, 0.0, 0.5, 0.5, 0.0, 1.0, 0.0, 1.0, 0.5, 0.5, 0.5, 1.0, 1.0, 0.5, 1.0, 0.5, 1.0, 1.0, 1.0, 0.0, 0.0, 0.5, 0.0, 0.5, 0.0, 0.0, 0.0, 0.5, 1.0, 0.0, 1.0, 0.0, 1.0, 0.5, 1.0, 0.5, 0.0, 1.0, 0.0, 1.0, 0.0, 0.5, 0.0, 1.0, 0.0, 1.0, 0.5, 1.0, 0.5, 1.0, 0.0, 0.0, 1.0, 0.0, 0.5, 0.0, 0.5, 0.0, 1.0, 1.0, 0.5, 1.0, 1.0, 1.0, 1.0, 1.0, 0.5, 0.0, 0.5, 0.0, 0.0, 0.0, 0.0, 0.0, 0.5])
me_plane_008.update()
me_plane_009 = bpy.data.meshes.new('Plane.009')
me_plane_009.from_pydata([(-0.8, -0.09357, 3.725e-08), (0.8, -0.09357, 3.725e-08), (-0.8, 1.0, 0.0), (0.8, 1.0, 0.0), (-0.8, -2.98e-08, 0.0), (3.536e-07, -0.09357, 3.725e-08), (0.8, 2.98e-08, 0.0), (1.629e-07, 1.67, 0.0), (-8.22e-09, 0.0, 0.0), (-0.8, -0.09357, 0.2448), (0.8, -0.09357, 0.2448), (-0.8, 1.0, 0.2448), (0.8, 1.0, 0.2448), (-0.8, -2.98e-08, 0.2448), (3.536e-07, -0.09357, 0.2448), (0.8, 2.98e-08, 0.2448), (1.629e-07, 1.67, 0.2448), (-8.22e-09, 0.0, 0.2448)], [], [(8, 7, 3, 6), (4, 2, 7, 8), (0, 4, 8, 5), (5, 8, 6, 1), (17, 15, 12, 16), (13, 17, 16, 11), (9, 14, 17, 13), (14, 10, 15, 17), (3, 7, 16, 12), (0, 5, 14, 9), (7, 2, 11, 16), (5, 1, 10, 14), (1, 6, 15, 10), (2, 4, 13, 11), (6, 3, 12, 15), (4, 0, 9, 13)])
_uv = me_plane_009.uv_layers.new(name='UVMap')
_uv.uv.foreach_set('vector', [0.5, 0.5, 0.5, 1.0, 1.0, 1.0, 1.0, 0.5, 0.0, 0.5, 0.0, 1.0, 0.5, 1.0, 0.5, 0.5, 0.0, 0.0, 0.0, 0.5, 0.5, 0.5, 0.5, 0.0, 0.5, 0.0, 0.5, 0.5, 1.0, 0.5, 1.0, 0.0, 0.5, 0.5, 1.0, 0.5, 1.0, 1.0, 0.5, 1.0, 0.0, 0.5, 0.5, 0.5, 0.5, 1.0, 0.0, 1.0, 0.0, 0.0, 0.5, 0.0, 0.5, 0.5, 0.0, 0.5, 0.5, 0.0, 1.0, 0.0, 1.0, 0.5, 0.5, 0.5, 1.0, 1.0, 0.5, 1.0, 0.5, 1.0, 1.0, 1.0, 0.0, 0.0, 0.5, 0.0, 0.5, 0.0, 0.0, 0.0, 0.5, 1.0, 0.0, 1.0, 0.0, 1.0, 0.5, 1.0, 0.5, 0.0, 1.0, 0.0, 1.0, 0.0, 0.5, 0.0, 1.0, 0.0, 1.0, 0.5, 1.0, 0.5, 1.0, 0.0, 0.0, 1.0, 0.0, 0.5, 0.0, 0.5, 0.0, 1.0, 1.0, 0.5, 1.0, 1.0, 1.0, 1.0, 1.0, 0.5, 0.0, 0.5, 0.0, 0.0, 0.0, 0.0, 0.0, 0.5])
me_plane_009.update()

# ---- objects
ob_plane = bpy.data.objects.new('Plane', me_plane)
ob_plane_001 = bpy.data.objects.new('Plane.001', me_plane_001)
ob_plane_002 = bpy.data.objects.new('Plane.002', me_plane_002)
ob_plane_003 = bpy.data.objects.new('Plane.003', me_plane_003)
ob_plane_004 = bpy.data.objects.new('Plane.004', me_plane_004)
ob_plane_005 = bpy.data.objects.new('Plane.005', me_plane_005)
ob_plane_006 = bpy.data.objects.new('Plane.006', me_plane_006)
ob_plane_007 = bpy.data.objects.new('Plane.007', me_plane_007)
ob_plane_008 = bpy.data.objects.new('Plane.008', me_plane_008)
ob_plane_009 = bpy.data.objects.new('Plane.009', me_plane_009)

# ---- transforms, parenting, visibility, modifiers, constraints
ob_plane.location = (0.0, 0.0, 0.0)
ob_plane.scale = (1.835, 1.835, 1.835)
ob_plane_001.location = (1.911e-15, 0.1054, 8.28)
ob_plane_001.rotation_euler = (1.571, -0.0, 0.0)
ob_plane_001.scale = (0.1812, 0.6522, 0.1812)
ob_plane_002.location = (0.0, 1.481, 1.255)
ob_plane_002.rotation_euler = (-1.571, 3.142, -0.0)
ob_plane_002.scale = (0.5159, 0.8109, 0.8109)
ob_plane_003.location = (0.0, -1.481, 1.255)
ob_plane_003.rotation_euler = (1.571, -0.0, 0.0)
ob_plane_003.scale = (0.5159, 0.8109, 0.8109)
ob_plane_004.location = (1.481, -9.537e-07, 1.255)
ob_plane_004.rotation_euler = (1.571, -0.0, 1.571)
ob_plane_004.scale = (0.5159, 0.8109, 0.8109)
ob_plane_005.location = (-1.481, -1.192e-06, 1.255)
ob_plane_005.rotation_euler = (-1.571, 3.142, 1.571)
ob_plane_005.scale = (0.5159, 0.8109, 0.8109)
ob_plane_006.location = (-1.481, -1.192e-06, 4.237)
ob_plane_006.rotation_euler = (-1.571, 3.142, 1.571)
ob_plane_006.scale = (0.5159, 0.8109, 0.8109)
ob_plane_007.location = (1.481, -9.537e-07, 4.237)
ob_plane_007.rotation_euler = (1.571, -0.0, 1.571)
ob_plane_007.scale = (0.5159, 0.8109, 0.8109)
ob_plane_008.location = (0.0, -1.481, 4.237)
ob_plane_008.rotation_euler = (1.571, -0.0, 0.0)
ob_plane_008.scale = (0.5159, 0.8109, 0.8109)
ob_plane_009.location = (0.0, 1.481, 4.237)
ob_plane_009.rotation_euler = (-1.571, 3.142, -0.0)
ob_plane_009.scale = (0.5159, 0.8109, 0.8109)

# ---- collection membership
col_collection.objects.link(ob_plane)
col_collection.objects.link(ob_plane_001)
col_collection.objects.link(ob_plane_002)
col_collection.objects.link(ob_plane_003)
col_collection.objects.link(ob_plane_004)
col_collection.objects.link(ob_plane_005)
col_collection.objects.link(ob_plane_006)
col_collection.objects.link(ob_plane_007)
col_collection.objects.link(ob_plane_008)
col_collection.objects.link(ob_plane_009)

# ---- scene / render settings (as saved in the file)
scene.frame_start = 1; scene.frame_end = 250; scene.frame_set(1)
scene.render.engine = 'BLENDER_EEVEE_NEXT'
bpy.context.view_layer.update()

# ---- added for rendering (the .blend has no active camera and no usable light): camera, sun
cam_auto = bpy.data.cameras.new('AutoCamera')
cam_auto.lens = 50.0
cam_auto.sensor_width = 36.0
cam_auto.clip_end = 1000.0
ob_auto_camera = bpy.data.objects.new('AutoCamera', cam_auto)
scene.collection.objects.link(ob_auto_camera)
ob_auto_camera.location = (10.2925, -12.351, 13.1533)
ob_auto_camera.rotation_euler = (1.09748, -7.21219e-08, 0.694738)
scene.camera = ob_auto_camera
light_auto_sun = bpy.data.lights.new('AutoSun', 'SUN')
light_auto_sun.energy = 3.0
light_auto_sun.angle = 0.0523599
ob_auto_sun = bpy.data.objects.new('AutoSun', light_auto_sun)
scene.collection.objects.link(ob_auto_sun)
ob_auto_sun.rotation_euler = (0.872665, 0.174533, 0.523599)
bpy.context.view_layer.update()

